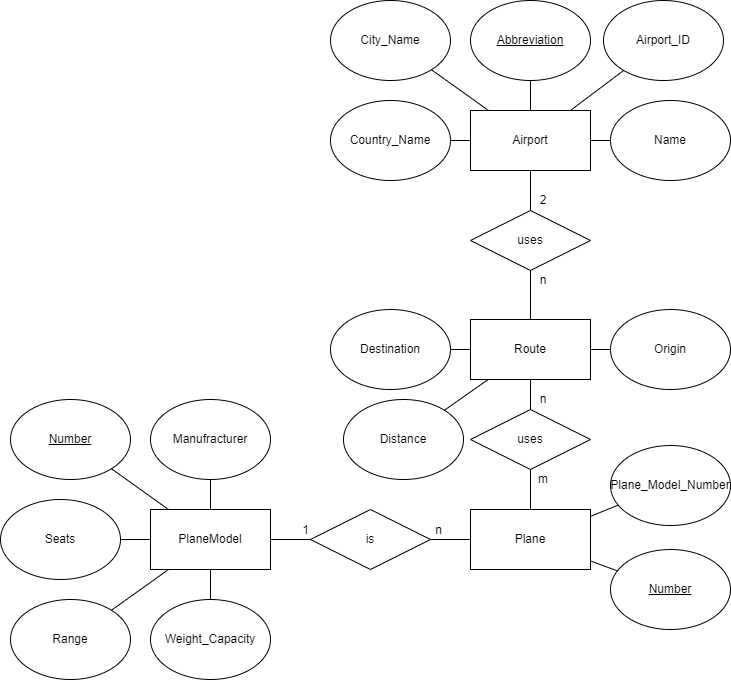

The diagram above was exported from draw.io. Its source (the exported page's mxGraphModel, read from the mxfile embedded in the PNG):
<mxGraphModel dx="1381" dy="764" grid="1" gridSize="10" guides="1" tooltips="1" connect="1" arrows="1" fold="1" page="1" pageScale="1" pageWidth="827" pageHeight="1169" math="0" shadow="0">
  <root>
    <mxCell id="0" />
    <mxCell id="1" parent="0" />
    <mxCell id="32nKa_rdUB70JOpFylVV-2" value="Route" style="rounded=0;whiteSpace=wrap;html=1;" parent="1" vertex="1">
      <mxGeometry x="567" y="459" width="120" height="60" as="geometry" />
    </mxCell>
    <mxCell id="32nKa_rdUB70JOpFylVV-3" value="Airport" style="rounded=0;whiteSpace=wrap;html=1;" parent="1" vertex="1">
      <mxGeometry x="567" y="250" width="120" height="60" as="geometry" />
    </mxCell>
    <mxCell id="32nKa_rdUB70JOpFylVV-4" value="Name" style="ellipse;whiteSpace=wrap;html=1;" parent="1" vertex="1">
      <mxGeometry x="707" y="240" width="120" height="80" as="geometry" />
    </mxCell>
    <mxCell id="32nKa_rdUB70JOpFylVV-5" value="Origin" style="ellipse;whiteSpace=wrap;html=1;" parent="1" vertex="1">
      <mxGeometry x="707" y="449" width="120" height="80" as="geometry" />
    </mxCell>
    <mxCell id="32nKa_rdUB70JOpFylVV-6" value="Destination" style="ellipse;whiteSpace=wrap;html=1;" parent="1" vertex="1">
      <mxGeometry x="427" y="449" width="120" height="80" as="geometry" />
    </mxCell>
    <mxCell id="32nKa_rdUB70JOpFylVV-7" value="Distance" style="ellipse;whiteSpace=wrap;html=1;" parent="1" vertex="1">
      <mxGeometry x="440" y="539" width="120" height="80" as="geometry" />
    </mxCell>
    <mxCell id="32nKa_rdUB70JOpFylVV-8" value="&lt;u&gt;Abbreviation&lt;/u&gt;" style="ellipse;whiteSpace=wrap;html=1;" parent="1" vertex="1">
      <mxGeometry x="567" y="140" width="120" height="80" as="geometry" />
    </mxCell>
    <mxCell id="32nKa_rdUB70JOpFylVV-9" value="City_Name" style="ellipse;whiteSpace=wrap;html=1;" parent="1" vertex="1">
      <mxGeometry x="427" y="140" width="120" height="80" as="geometry" />
    </mxCell>
    <mxCell id="32nKa_rdUB70JOpFylVV-10" value="Country_Name" style="ellipse;whiteSpace=wrap;html=1;" parent="1" vertex="1">
      <mxGeometry x="427" y="240" width="120" height="80" as="geometry" />
    </mxCell>
    <mxCell id="32nKa_rdUB70JOpFylVV-11" value="" style="endArrow=none;html=1;rounded=0;" parent="1" source="32nKa_rdUB70JOpFylVV-2" target="32nKa_rdUB70JOpFylVV-5" edge="1">
      <mxGeometry width="50" height="50" relative="1" as="geometry">
        <mxPoint x="557" y="829" as="sourcePoint" />
        <mxPoint x="607" y="779" as="targetPoint" />
      </mxGeometry>
    </mxCell>
    <mxCell id="32nKa_rdUB70JOpFylVV-12" value="" style="endArrow=none;html=1;rounded=0;" parent="1" source="32nKa_rdUB70JOpFylVV-2" target="32nKa_rdUB70JOpFylVV-6" edge="1">
      <mxGeometry width="50" height="50" relative="1" as="geometry">
        <mxPoint x="147" y="779" as="sourcePoint" />
        <mxPoint x="197" y="729" as="targetPoint" />
      </mxGeometry>
    </mxCell>
    <mxCell id="32nKa_rdUB70JOpFylVV-14" value="" style="endArrow=none;html=1;rounded=0;" parent="1" source="32nKa_rdUB70JOpFylVV-7" target="32nKa_rdUB70JOpFylVV-2" edge="1">
      <mxGeometry width="50" height="50" relative="1" as="geometry">
        <mxPoint x="557" y="829" as="sourcePoint" />
        <mxPoint x="607" y="779" as="targetPoint" />
      </mxGeometry>
    </mxCell>
    <mxCell id="32nKa_rdUB70JOpFylVV-17" value="" style="endArrow=none;html=1;rounded=0;" parent="1" source="32nKa_rdUB70JOpFylVV-4" target="32nKa_rdUB70JOpFylVV-3" edge="1">
      <mxGeometry width="50" height="50" relative="1" as="geometry">
        <mxPoint x="867" y="270" as="sourcePoint" />
        <mxPoint x="917" y="220" as="targetPoint" />
      </mxGeometry>
    </mxCell>
    <mxCell id="32nKa_rdUB70JOpFylVV-18" value="" style="endArrow=none;html=1;rounded=0;" parent="1" source="32nKa_rdUB70JOpFylVV-8" target="32nKa_rdUB70JOpFylVV-3" edge="1">
      <mxGeometry width="50" height="50" relative="1" as="geometry">
        <mxPoint x="877" y="280" as="sourcePoint" />
        <mxPoint x="927" y="230" as="targetPoint" />
      </mxGeometry>
    </mxCell>
    <mxCell id="32nKa_rdUB70JOpFylVV-19" value="" style="endArrow=none;html=1;rounded=0;" parent="1" source="32nKa_rdUB70JOpFylVV-9" target="32nKa_rdUB70JOpFylVV-3" edge="1">
      <mxGeometry width="50" height="50" relative="1" as="geometry">
        <mxPoint x="887" y="290" as="sourcePoint" />
        <mxPoint x="937" y="240" as="targetPoint" />
      </mxGeometry>
    </mxCell>
    <mxCell id="32nKa_rdUB70JOpFylVV-20" value="" style="endArrow=none;html=1;rounded=0;" parent="1" source="32nKa_rdUB70JOpFylVV-10" target="32nKa_rdUB70JOpFylVV-3" edge="1">
      <mxGeometry width="50" height="50" relative="1" as="geometry">
        <mxPoint x="897" y="300" as="sourcePoint" />
        <mxPoint x="947" y="250" as="targetPoint" />
      </mxGeometry>
    </mxCell>
    <mxCell id="32nKa_rdUB70JOpFylVV-21" value="uses" style="shape=rhombus;perimeter=rhombusPerimeter;whiteSpace=wrap;html=1;align=center;" parent="1" vertex="1">
      <mxGeometry x="567" y="549" width="120" height="60" as="geometry" />
    </mxCell>
    <mxCell id="TbDTh9Eo6kvBFGPyGixo-3" value="Plane" style="rounded=0;whiteSpace=wrap;html=1;" parent="1" vertex="1">
      <mxGeometry x="567" y="649" width="120" height="60" as="geometry" />
    </mxCell>
    <mxCell id="TbDTh9Eo6kvBFGPyGixo-5" value="" style="endArrow=none;html=1;rounded=0;" parent="1" source="32nKa_rdUB70JOpFylVV-21" target="32nKa_rdUB70JOpFylVV-2" edge="1">
      <mxGeometry width="50" height="50" relative="1" as="geometry">
        <mxPoint x="487" y="779" as="sourcePoint" />
        <mxPoint x="537" y="729" as="targetPoint" />
      </mxGeometry>
    </mxCell>
    <mxCell id="TbDTh9Eo6kvBFGPyGixo-6" value="" style="endArrow=none;html=1;rounded=0;" parent="1" source="TbDTh9Eo6kvBFGPyGixo-3" target="32nKa_rdUB70JOpFylVV-21" edge="1">
      <mxGeometry width="50" height="50" relative="1" as="geometry">
        <mxPoint x="497" y="789" as="sourcePoint" />
        <mxPoint x="622.5172413793102" y="529" as="targetPoint" />
      </mxGeometry>
    </mxCell>
    <mxCell id="xkPaY8el1Cb6KJH3NIhT-3" value="Airport_ID" style="ellipse;whiteSpace=wrap;html=1;" parent="1" vertex="1">
      <mxGeometry x="700" y="140" width="120" height="80" as="geometry" />
    </mxCell>
    <mxCell id="xkPaY8el1Cb6KJH3NIhT-4" value="" style="endArrow=none;html=1;rounded=0;" parent="1" source="32nKa_rdUB70JOpFylVV-3" target="xkPaY8el1Cb6KJH3NIhT-3" edge="1">
      <mxGeometry width="50" height="50" relative="1" as="geometry">
        <mxPoint x="697" y="350" as="sourcePoint" />
        <mxPoint x="747" y="300" as="targetPoint" />
      </mxGeometry>
    </mxCell>
    <mxCell id="xkPaY8el1Cb6KJH3NIhT-5" value="Weight_Capacity" style="ellipse;whiteSpace=wrap;html=1;" parent="1" vertex="1">
      <mxGeometry x="247" y="739" width="120" height="80" as="geometry" />
    </mxCell>
    <mxCell id="xkPaY8el1Cb6KJH3NIhT-6" value="PlaneModel" style="rounded=0;whiteSpace=wrap;html=1;" parent="1" vertex="1">
      <mxGeometry x="247" y="649" width="120" height="60" as="geometry" />
    </mxCell>
    <mxCell id="xkPaY8el1Cb6KJH3NIhT-7" value="is" style="shape=rhombus;perimeter=rhombusPerimeter;whiteSpace=wrap;html=1;align=center;" parent="1" vertex="1">
      <mxGeometry x="407" y="649" width="120" height="60" as="geometry" />
    </mxCell>
    <mxCell id="xkPaY8el1Cb6KJH3NIhT-8" value="" style="endArrow=none;html=1;rounded=0;" parent="1" source="TbDTh9Eo6kvBFGPyGixo-3" target="xkPaY8el1Cb6KJH3NIhT-7" edge="1">
      <mxGeometry width="50" height="50" relative="1" as="geometry">
        <mxPoint x="707" y="789" as="sourcePoint" />
        <mxPoint x="757" y="739" as="targetPoint" />
      </mxGeometry>
    </mxCell>
    <mxCell id="xkPaY8el1Cb6KJH3NIhT-9" value="" style="endArrow=none;html=1;rounded=0;" parent="1" source="xkPaY8el1Cb6KJH3NIhT-6" target="xkPaY8el1Cb6KJH3NIhT-7" edge="1">
      <mxGeometry width="50" height="50" relative="1" as="geometry">
        <mxPoint x="577" y="689" as="sourcePoint" />
        <mxPoint x="537" y="689" as="targetPoint" />
      </mxGeometry>
    </mxCell>
    <mxCell id="xkPaY8el1Cb6KJH3NIhT-10" value="Range" style="ellipse;whiteSpace=wrap;html=1;" parent="1" vertex="1">
      <mxGeometry x="107" y="739" width="120" height="80" as="geometry" />
    </mxCell>
    <mxCell id="xkPaY8el1Cb6KJH3NIhT-11" value="Seats" style="ellipse;whiteSpace=wrap;html=1;" parent="1" vertex="1">
      <mxGeometry x="97" y="639" width="120" height="80" as="geometry" />
    </mxCell>
    <mxCell id="xkPaY8el1Cb6KJH3NIhT-12" value="&lt;u&gt;Number&lt;/u&gt;" style="ellipse;whiteSpace=wrap;html=1;" parent="1" vertex="1">
      <mxGeometry x="107" y="539" width="120" height="80" as="geometry" />
    </mxCell>
    <mxCell id="xkPaY8el1Cb6KJH3NIhT-13" value="Manufracturer" style="ellipse;whiteSpace=wrap;html=1;" parent="1" vertex="1">
      <mxGeometry x="247" y="539" width="120" height="80" as="geometry" />
    </mxCell>
    <mxCell id="xkPaY8el1Cb6KJH3NIhT-14" style="edgeStyle=orthogonalEdgeStyle;rounded=0;orthogonalLoop=1;jettySize=auto;html=1;exitX=0.5;exitY=1;exitDx=0;exitDy=0;" parent="1" source="xkPaY8el1Cb6KJH3NIhT-5" target="xkPaY8el1Cb6KJH3NIhT-5" edge="1">
      <mxGeometry relative="1" as="geometry" />
    </mxCell>
    <mxCell id="xkPaY8el1Cb6KJH3NIhT-15" value="" style="endArrow=none;html=1;rounded=0;" parent="1" source="xkPaY8el1Cb6KJH3NIhT-5" target="xkPaY8el1Cb6KJH3NIhT-6" edge="1">
      <mxGeometry width="50" height="50" relative="1" as="geometry">
        <mxPoint x="407" y="779" as="sourcePoint" />
        <mxPoint x="607" y="649" as="targetPoint" />
      </mxGeometry>
    </mxCell>
    <mxCell id="xkPaY8el1Cb6KJH3NIhT-16" value="" style="endArrow=none;html=1;rounded=0;" parent="1" source="xkPaY8el1Cb6KJH3NIhT-6" target="xkPaY8el1Cb6KJH3NIhT-10" edge="1">
      <mxGeometry width="50" height="50" relative="1" as="geometry">
        <mxPoint x="329.4416477772993" y="749.3186508308218" as="sourcePoint" />
        <mxPoint x="323" y="719" as="targetPoint" />
      </mxGeometry>
    </mxCell>
    <mxCell id="xkPaY8el1Cb6KJH3NIhT-17" value="" style="endArrow=none;html=1;rounded=0;" parent="1" source="xkPaY8el1Cb6KJH3NIhT-6" target="xkPaY8el1Cb6KJH3NIhT-13" edge="1">
      <mxGeometry width="50" height="50" relative="1" as="geometry">
        <mxPoint x="339.4416477772993" y="759.3186508308218" as="sourcePoint" />
        <mxPoint x="333" y="729" as="targetPoint" />
      </mxGeometry>
    </mxCell>
    <mxCell id="xkPaY8el1Cb6KJH3NIhT-18" value="" style="endArrow=none;html=1;rounded=0;" parent="1" source="xkPaY8el1Cb6KJH3NIhT-6" target="xkPaY8el1Cb6KJH3NIhT-12" edge="1">
      <mxGeometry width="50" height="50" relative="1" as="geometry">
        <mxPoint x="349.4416477772993" y="769.3186508308218" as="sourcePoint" />
        <mxPoint x="343" y="739" as="targetPoint" />
      </mxGeometry>
    </mxCell>
    <mxCell id="xkPaY8el1Cb6KJH3NIhT-19" value="" style="endArrow=none;html=1;rounded=0;" parent="1" source="xkPaY8el1Cb6KJH3NIhT-6" target="xkPaY8el1Cb6KJH3NIhT-11" edge="1">
      <mxGeometry width="50" height="50" relative="1" as="geometry">
        <mxPoint x="359.4416477772993" y="779.3186508308218" as="sourcePoint" />
        <mxPoint x="353" y="749" as="targetPoint" />
      </mxGeometry>
    </mxCell>
    <mxCell id="xkPaY8el1Cb6KJH3NIhT-20" value="&lt;u&gt;Number&lt;/u&gt;" style="ellipse;whiteSpace=wrap;html=1;" parent="1" vertex="1">
      <mxGeometry x="707" y="689" width="120" height="80" as="geometry" />
    </mxCell>
    <mxCell id="xkPaY8el1Cb6KJH3NIhT-21" value="" style="endArrow=none;html=1;rounded=0;" parent="1" source="TbDTh9Eo6kvBFGPyGixo-3" edge="1">
      <mxGeometry width="50" height="50" relative="1" as="geometry">
        <mxPoint x="557" y="699" as="sourcePoint" />
        <mxPoint x="607" y="649" as="targetPoint" />
      </mxGeometry>
    </mxCell>
    <mxCell id="xkPaY8el1Cb6KJH3NIhT-22" value="" style="endArrow=none;html=1;rounded=0;" parent="1" source="xkPaY8el1Cb6KJH3NIhT-20" target="TbDTh9Eo6kvBFGPyGixo-3" edge="1">
      <mxGeometry width="50" height="50" relative="1" as="geometry">
        <mxPoint x="557" y="699" as="sourcePoint" />
        <mxPoint x="607" y="649" as="targetPoint" />
      </mxGeometry>
    </mxCell>
    <mxCell id="xkPaY8el1Cb6KJH3NIhT-23" value="Plane_Model_Number" style="ellipse;whiteSpace=wrap;html=1;" parent="1" vertex="1">
      <mxGeometry x="707" y="585" width="120" height="80" as="geometry" />
    </mxCell>
    <mxCell id="xkPaY8el1Cb6KJH3NIhT-24" value="" style="endArrow=none;html=1;rounded=0;" parent="1" source="TbDTh9Eo6kvBFGPyGixo-3" edge="1">
      <mxGeometry width="50" height="50" relative="1" as="geometry">
        <mxPoint x="557" y="699" as="sourcePoint" />
        <mxPoint x="607" y="649" as="targetPoint" />
      </mxGeometry>
    </mxCell>
    <mxCell id="xkPaY8el1Cb6KJH3NIhT-25" value="" style="endArrow=none;html=1;rounded=0;" parent="1" source="xkPaY8el1Cb6KJH3NIhT-23" target="TbDTh9Eo6kvBFGPyGixo-3" edge="1">
      <mxGeometry width="50" height="50" relative="1" as="geometry">
        <mxPoint x="727" y="699" as="sourcePoint" />
        <mxPoint x="777" y="649" as="targetPoint" />
      </mxGeometry>
    </mxCell>
    <mxCell id="xkPaY8el1Cb6KJH3NIhT-26" value="1" style="text;html=1;strokeColor=none;fillColor=none;align=center;verticalAlign=middle;whiteSpace=wrap;rounded=0;" parent="1" vertex="1">
      <mxGeometry x="391" y="659" width="23" height="21" as="geometry" />
    </mxCell>
    <mxCell id="xkPaY8el1Cb6KJH3NIhT-27" value="n" style="text;html=1;strokeColor=none;fillColor=none;align=center;verticalAlign=middle;whiteSpace=wrap;rounded=0;" parent="1" vertex="1">
      <mxGeometry x="524" y="659" width="23" height="21" as="geometry" />
    </mxCell>
    <mxCell id="xkPaY8el1Cb6KJH3NIhT-30" value="uses" style="shape=rhombus;perimeter=rhombusPerimeter;whiteSpace=wrap;html=1;align=center;" parent="1" vertex="1">
      <mxGeometry x="567" y="350" width="120" height="60" as="geometry" />
    </mxCell>
    <mxCell id="xkPaY8el1Cb6KJH3NIhT-31" value="" style="endArrow=none;html=1;rounded=0;" parent="1" source="32nKa_rdUB70JOpFylVV-2" target="xkPaY8el1Cb6KJH3NIhT-30" edge="1">
      <mxGeometry width="50" height="50" relative="1" as="geometry">
        <mxPoint x="450" y="500" as="sourcePoint" />
        <mxPoint x="500" y="450" as="targetPoint" />
      </mxGeometry>
    </mxCell>
    <mxCell id="xkPaY8el1Cb6KJH3NIhT-32" value="" style="endArrow=none;html=1;rounded=0;" parent="1" source="xkPaY8el1Cb6KJH3NIhT-30" target="32nKa_rdUB70JOpFylVV-3" edge="1">
      <mxGeometry width="50" height="50" relative="1" as="geometry">
        <mxPoint x="450" y="500" as="sourcePoint" />
        <mxPoint x="500" y="450" as="targetPoint" />
      </mxGeometry>
    </mxCell>
    <mxCell id="xkPaY8el1Cb6KJH3NIhT-33" value="2" style="text;html=1;strokeColor=none;fillColor=none;align=center;verticalAlign=middle;whiteSpace=wrap;rounded=0;" parent="1" vertex="1">
      <mxGeometry x="630" y="330" width="20" height="20" as="geometry" />
    </mxCell>
    <mxCell id="xkPaY8el1Cb6KJH3NIhT-34" value="n" style="text;html=1;strokeColor=none;fillColor=none;align=center;verticalAlign=middle;whiteSpace=wrap;rounded=0;" parent="1" vertex="1">
      <mxGeometry x="630" y="410" width="20" height="20" as="geometry" />
    </mxCell>
    <mxCell id="xkPaY8el1Cb6KJH3NIhT-35" value="n" style="text;html=1;strokeColor=none;fillColor=none;align=center;verticalAlign=middle;whiteSpace=wrap;rounded=0;" parent="1" vertex="1">
      <mxGeometry x="630" y="529" width="20" height="20" as="geometry" />
    </mxCell>
    <mxCell id="xkPaY8el1Cb6KJH3NIhT-36" value="m" style="text;html=1;strokeColor=none;fillColor=none;align=center;verticalAlign=middle;whiteSpace=wrap;rounded=0;" parent="1" vertex="1">
      <mxGeometry x="630" y="609" width="20" height="20" as="geometry" />
    </mxCell>
  </root>
</mxGraphModel>